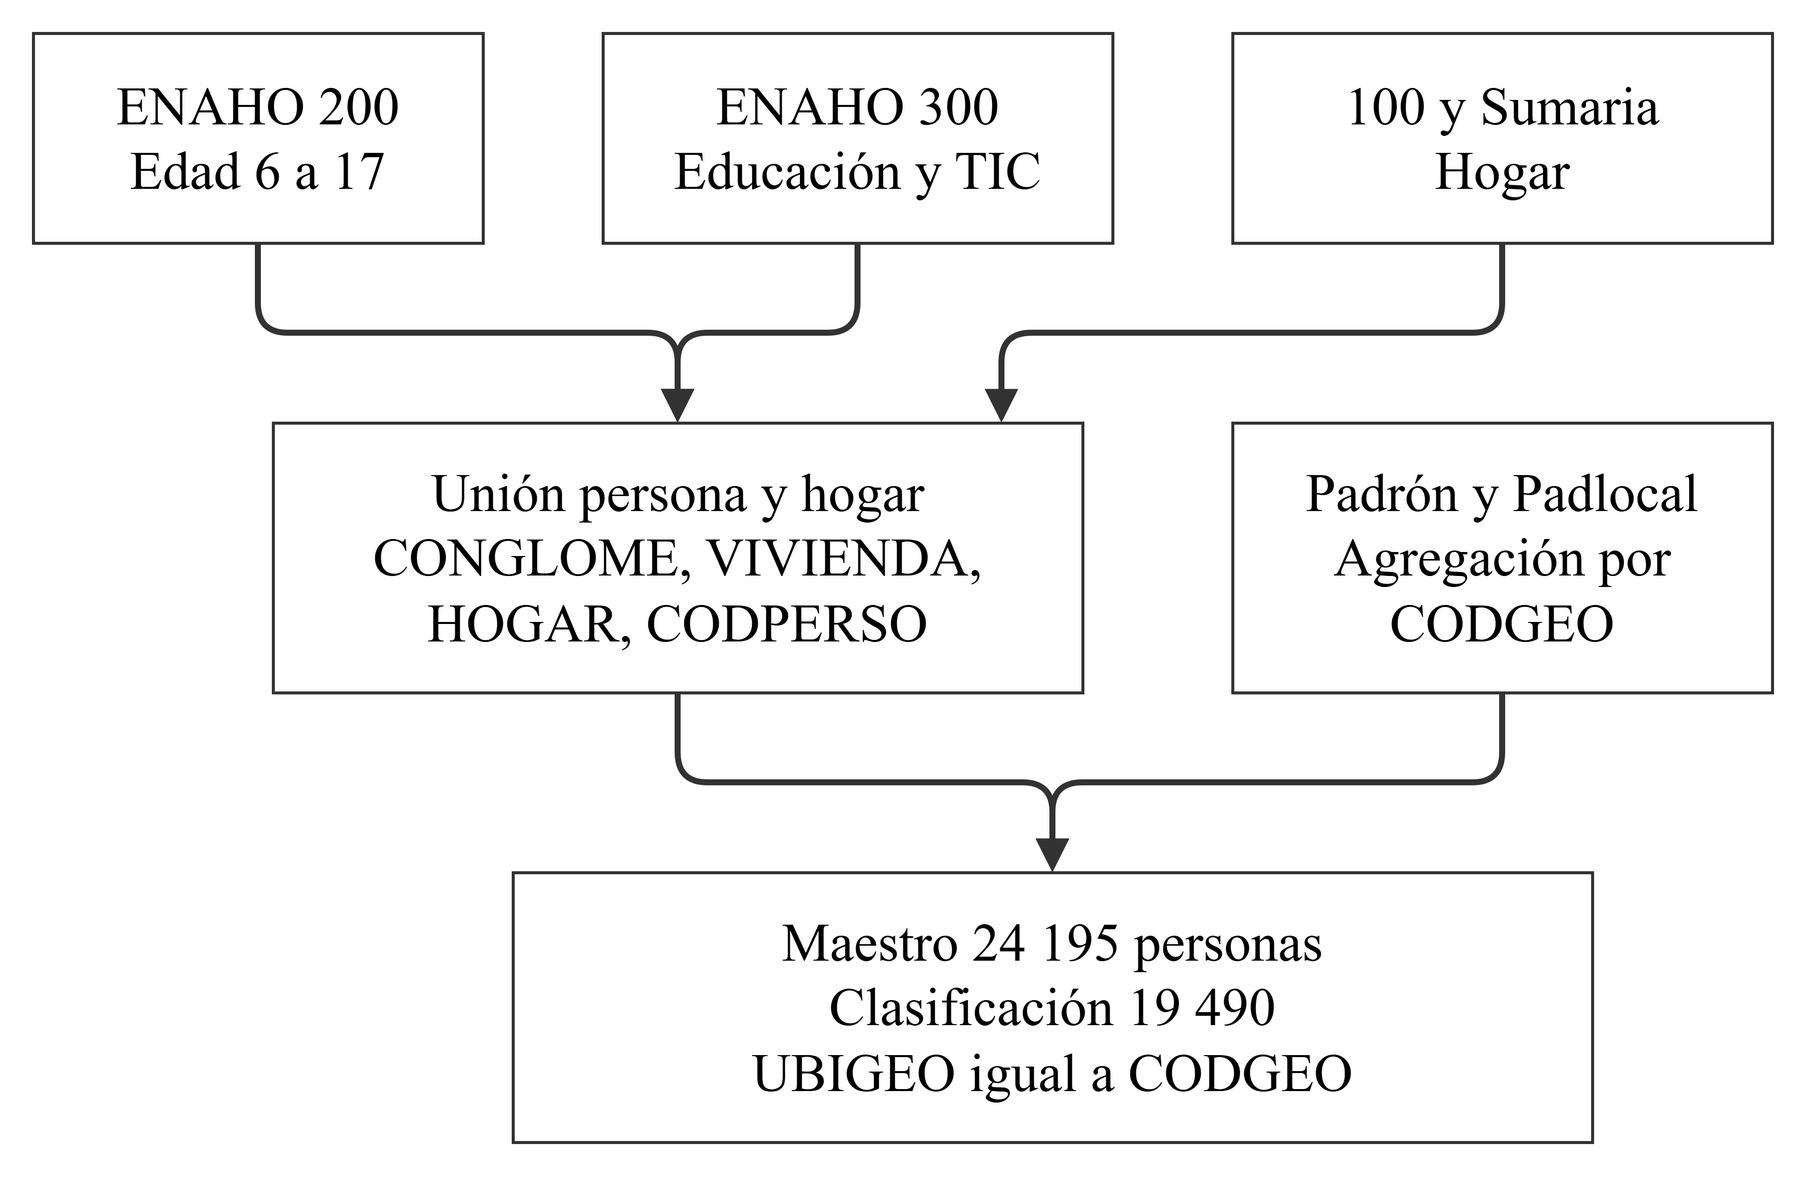

The diagram above was exported from draw.io. Its source (the exported page's mxGraphModel, read from the mxfile embedded in the PNG):
<mxGraphModel adaptiveColors="auto" page="0">
  <root>
    <mxCell id="0" />
    <mxCell id="1" parent="0" />
    <mxCell id="a" value="ENAHO 200&lt;br&gt;Edad 6 a 17" style="rounded=0;whiteSpace=wrap;html=1;fillColor=#FFFFFF;strokeColor=#333333;fontColor=#000000;fontSize=18;fontFamily=Times New Roman;" vertex="1" parent="1">
      <mxGeometry x="20" y="20" width="150" height="70" as="geometry" />
    </mxCell>
    <mxCell id="b" value="ENAHO 300&lt;br&gt;Educación y TIC" style="rounded=0;whiteSpace=wrap;html=1;fillColor=#FFFFFF;strokeColor=#333333;fontColor=#000000;fontSize=18;fontFamily=Times New Roman;" vertex="1" parent="1">
      <mxGeometry x="210" y="20" width="170" height="70" as="geometry" />
    </mxCell>
    <mxCell id="c" value="100 y Sumaria&lt;br&gt;Hogar" style="rounded=0;whiteSpace=wrap;html=1;fillColor=#FFFFFF;strokeColor=#333333;fontColor=#000000;fontSize=18;fontFamily=Times New Roman;" vertex="1" parent="1">
      <mxGeometry x="420" y="20" width="180" height="70" as="geometry" />
    </mxCell>
    <mxCell id="d" value="Unión persona y hogar&lt;br&gt;CONGLOME, VIVIENDA,&lt;br&gt;HOGAR, CODPERSO" style="rounded=0;whiteSpace=wrap;html=1;fillColor=#FFFFFF;strokeColor=#333333;fontColor=#000000;fontSize=18;fontFamily=Times New Roman;" vertex="1" parent="1">
      <mxGeometry x="100" y="150" width="270" height="90" as="geometry" />
    </mxCell>
    <mxCell id="e" value="Padrón y Padlocal&lt;br&gt;Agregación por CODGEO" style="rounded=0;whiteSpace=wrap;html=1;fillColor=#FFFFFF;strokeColor=#333333;fontColor=#000000;fontSize=18;fontFamily=Times New Roman;" vertex="1" parent="1">
      <mxGeometry x="420" y="150" width="180" height="90" as="geometry" />
    </mxCell>
    <mxCell id="f" value="Maestro 24 195 personas&lt;br&gt;Clasificación 19 490&lt;br&gt;UBIGEO igual a CODGEO" style="rounded=0;whiteSpace=wrap;html=1;fillColor=#FFFFFF;strokeColor=#333333;fontColor=#000000;fontSize=18;fontFamily=Times New Roman;" vertex="1" parent="1">
      <mxGeometry x="180" y="300" width="360" height="90" as="geometry" />
    </mxCell>
    <mxCell id="edge0" source="a" target="d" parent="1" edge="1" style="edgeStyle=orthogonalEdgeStyle;html=1;endArrow=block;endFill=1;strokeColor=#333333;strokeWidth=2;">
      <mxGeometry relative="1" as="geometry" />
    </mxCell>
    <mxCell id="edge1" source="b" target="d" parent="1" edge="1" style="edgeStyle=orthogonalEdgeStyle;html=1;endArrow=block;endFill=1;strokeColor=#333333;strokeWidth=2;">
      <mxGeometry relative="1" as="geometry" />
    </mxCell>
    <mxCell id="edge2" source="c" target="d" parent="1" edge="1" style="edgeStyle=orthogonalEdgeStyle;html=1;endArrow=block;endFill=1;strokeColor=#333333;strokeWidth=2;exitX=0.5;exitY=1;entryX=0.9;entryY=0;">
      <mxGeometry relative="1" as="geometry">
        <Array as="points">
          <mxPoint x="510" y="120" />
          <mxPoint x="343" y="120" />
        </Array>
      </mxGeometry>
    </mxCell>
    <mxCell id="edge3" source="d" target="f" parent="1" edge="1" style="edgeStyle=orthogonalEdgeStyle;html=1;endArrow=block;endFill=1;strokeColor=#333333;strokeWidth=2;">
      <mxGeometry relative="1" as="geometry" />
    </mxCell>
    <mxCell id="edge4" source="e" target="f" parent="1" edge="1" style="edgeStyle=orthogonalEdgeStyle;html=1;endArrow=block;endFill=1;strokeColor=#333333;strokeWidth=2;">
      <mxGeometry relative="1" as="geometry" />
    </mxCell>
  </root>
</mxGraphModel>